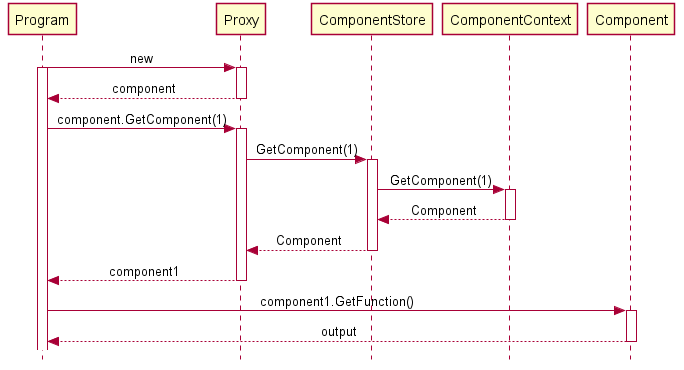

The diagram above was rendered by PlantUML. Its source (embedded in the PNG):
@startuml Sequence Diagram

skinparam Style strictuml
skinparam SequenceMessageAlignment center

participant "Program" as P
participant "Proxy" as Proxy
participant "ComponentStore" as CS
participant "ComponentContext" as CC
participant "Component" as C

P -> Proxy: new
activate P
activate Proxy

Proxy --> P: component
deactivate Proxy

P -> Proxy: component.GetComponent(1)
activate Proxy

Proxy -> CS: GetComponent(1)
activate CS

CS -> CC: GetComponent(1)
activate CC

CC --> CS: Component
deactivate CC

CS --> Proxy: Component
deactivate CS

Proxy --> P: component1
deactivate Proxy

P -> C: component1.GetFunction()
activate C

C --> P: output
deactivate C

@enduml